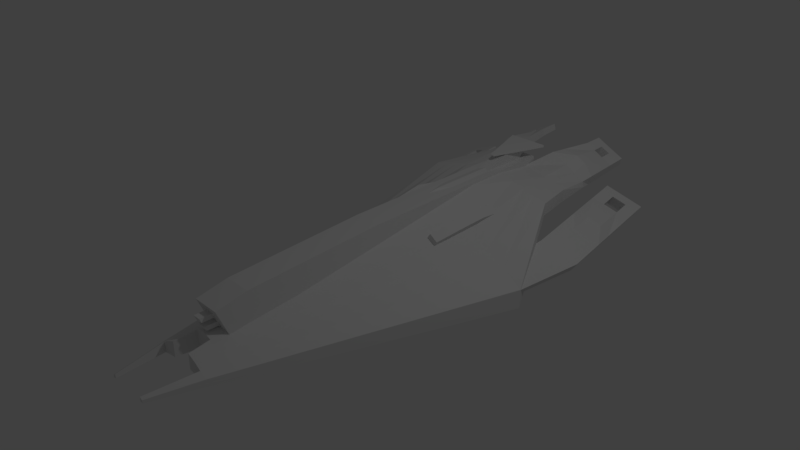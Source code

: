 # Source: AllianceDestroyer.blend  (saved by Blender 2.79.0; exported with 4.5.12 LTS)
import bpy
from mathutils import Matrix  # noqa: F401  (used for matrix-valued properties, if any)

bpy.ops.wm.read_factory_settings(use_empty=True)
scene = bpy.context.scene
scene.name = 'Scene'

# ---- collections
col_collection_1 = bpy.data.collections.new('Collection 1'); scene.collection.children.link(col_collection_1)

# ---- materials (node trees are filled in below, after node groups)
mat_material = bpy.data.materials.new('Material')
mat_material.alpha_threshold = 0.0
mat_material.use_transparent_shadow = False
mat_material.roughness = 0.5
mat_material.line_color = (0.0, 0.0, 0.0, 1.0)

# ---- material node trees

# ---- world
world_world = bpy.data.worlds.new('World'); scene.world = world_world
world_world.color = (0.05088, 0.05088, 0.05088)
world_world.use_sun_shadow = False
world_world.sun_shadow_jitter_overblur = 0.0
world_world.cycles.sampling_method = 'MANUAL'

# ---- cameras
cam_camera = bpy.data.cameras.new('Camera')
cam_camera.clip_end = 100.0
cam_camera.lens = 35.0
cam_camera.sensor_width = 32.0
cam_camera.sensor_height = 18.0
cam_camera.ortho_scale = 7.314
cam_camera.dof.focus_distance = 0.0
cam_camera.dof.aperture_fstop = 128.0

# ---- lights
light_lamp = bpy.data.lights.new('Lamp', 'POINT')
light_lamp.transmission_factor = 0.0
light_lamp.cutoff_distance = 30.0
light_lamp.energy = 100.0
light_lamp.shadow_buffer_clip_start = 1.001
light_lamp.shadow_soft_size = 0.1
light_lamp.shadow_maximum_resolution = 0.006
light_lamp.use_absolute_resolution = True

# ---- meshes
me_cube = bpy.data.meshes.new('Cube')
me_cube.from_pydata([(0.8262, 12.72, 0.8725), (0.8262, -9.418, -0.5879), (0.0, -9.418, -0.5879), (0.0, 12.72, 0.8725), (0.8262, 12.72, 2.376), (0.8262, -10.09, 1.025), (0.0, -10.09, 1.025), (0.0, 12.72, 2.376), (0.8262, -8.291, -0.5879), (0.0, -8.291, -0.5879), (0.8262, -8.291, 1.442), (0.0, -8.291, 1.442), (0.0, -0.03669, -0.5879), (0.0, -0.0367, 2.075), (0.8262, -0.0367, -0.5879), (0.8262, -0.0367, 2.075), (0.0, 9.283, 0.4787), (0.0, 9.283, 2.295), (0.8262, 9.283, 0.4787), (0.8262, 9.283, 2.295), (0.8262, 5.083, -0.4191), (0.8262, 5.083, 2.196), (0.0, 5.083, -0.4191), (0.0, 5.083, 2.196), (0.0, 11.89, 2.393), (3.784, 11.89, 0.5887), (0.0, 11.89, 1.752), (3.784, 11.89, 1.34), (0.0, 9.595, 2.393), (4.236, 9.595, 0.5887), (4.236, 9.595, 1.34), (0.0, 9.595, 1.752), (0.0, 5.153, -0.5451), (6.357, 5.153, -1.61), (0.0, 5.153, 2.293), (6.357, 5.153, -2.757), (3.611, 18.1, 1.54), (3.474, 18.1, 1.077), (1.988, -11.59, -1.352), (1.988, -11.59, -1.761), (1.838, -10.35, -1.747), (1.838, -10.35, -1.057), (3.013, 11.89, 1.554), (3.013, 11.89, 0.8258), (5.062, 5.153, -0.8146), (1.583, -11.59, -1.664), (3.373, 9.595, 0.8258), (3.373, 9.595, 1.554), (2.94, 18.1, 1.863), (2.812, 18.1, 1.433), (1.583, -11.59, -1.088), (5.062, 5.153, -2.307), (2.34, 11.89, 1.033), (2.619, 9.595, 1.033), (2.235, 18.1, 1.745), (1.229, -11.59, -0.8568), (3.93, 5.153, -1.913), (2.34, 11.89, 1.742), (3.93, 5.153, -0.1201), (1.229, -11.59, -1.579), (2.619, 9.595, 1.742), (2.354, 18.1, 2.146), (0.7568, 11.89, 1.262), (1.786, 9.595, 1.262), (1.66, 18.1, 2.069), (0.6683, -11.59, -0.6014), (2.68, 5.153, -1.478), (0.7568, 11.89, 1.949), (2.68, 5.153, 0.6476), (0.6683, -11.59, -1.485), (1.786, 9.595, 1.949), (1.77, 18.1, 2.439), (3.615, 16.86, 1.431), (0.0, -10.35, -1.256), (3.462, 16.86, 0.9178), (2.308, -10.35, -1.379), (2.799, 16.86, 1.292), (2.943, 16.86, 1.775), (2.22, 16.86, 1.619), (2.356, 16.86, 2.076), (1.627, 16.86, 1.966), (1.755, 16.86, 2.393), (3.469, 17.61, 1.014), (2.308, -10.35, -1.873), (3.613, 17.61, 1.497), (0.0, -10.35, -0.302), (2.807, 17.61, 1.377), (2.941, 17.61, 1.828), (2.229, 17.61, 1.695), (2.355, 17.61, 2.118), (1.647, 17.61, 2.028), (1.764, 17.61, 2.421), (1.427, -10.35, -1.638), (1.427, -10.35, -0.7753), (0.5688, -10.35, -1.516), (0.5688, -10.35, -0.4642), (6.677, 15.88, -0.05846), (6.217, 16.04, -0.6851), (7.168, 8.998, -1.176), (6.708, 9.154, -1.803), (4.504, 15.38, 0.7959), (4.045, 15.53, 0.1693), (4.996, 8.491, -0.3219), (4.536, 8.648, -0.9485), (6.155, 4.516, -1.752), (5.795, 4.639, -2.244), (4.453, 4.12, -1.083), (4.092, 4.242, -1.574), (5.689, 8.653, -0.5946), (5.229, 8.81, -1.221), (5.198, 15.54, 0.5232), (4.738, 15.69, -0.1035), (4.996, 4.246, -1.297), (4.636, 4.369, -1.788), (6.495, 8.841, -0.9114), (5.544, 15.88, -0.4203), (5.627, 4.393, -1.545), (6.035, 8.997, -1.538), (6.004, 15.73, 0.2064), (5.267, 4.516, -2.036), (6.789, 14.31, -0.3135), (6.329, 14.47, -0.9402), (4.617, 13.8, 0.5409), (4.157, 13.96, -0.08578), (4.85, 14.12, -0.3586), (5.31, 13.97, 0.2681), (6.116, 14.15, -0.04871), (5.656, 14.31, -0.6753), (6.719, 15.29, -0.1541), (4.087, 14.94, 0.07365), (4.78, 15.11, -0.1991), (5.24, 14.95, 0.4275), (6.046, 15.14, 0.1107), (5.586, 15.29, -0.5159), (6.259, 15.45, -0.7808), (4.547, 14.79, 0.7003), (6.478, 12.39, -1.278), (4.765, 11.72, 0.203), (6.937, 12.23, -0.6514), (4.305, 11.88, -0.4237), (4.999, 12.04, -0.6965), (5.668, 11.81, 0.2151), (6.473, 12.0, -0.1017), (5.804, 12.23, -1.013), (6.552, 11.34, -1.447), (4.839, 10.68, 0.03359), (7.012, 11.19, -0.8208), (4.38, 10.84, -0.593), (5.073, 11.0, -0.8658), (5.533, 10.84, -0.2392), (6.338, 11.03, -0.556), (5.879, 11.19, -1.183), (3.624, 14.0, 1.182), (2.768, 14.0, 0.9665), (2.949, 14.0, 1.573), (2.185, 14.0, 1.33), (2.359, 14.0, 1.915), (1.099, 14.0, 1.864), (1.266, 14.0, 2.424), (3.725, 14.0, 0.8547), (3.444, 14.91, 0.6667), (3.622, 14.91, 1.261), (2.778, 14.91, 1.07), (3.042, 14.91, 1.954), (2.196, 14.91, 1.422), (2.452, 14.91, 2.282), (1.266, 14.91, 1.896), (1.421, 14.91, 2.414), (0.0, 8.538, 2.129), (0.0, 10.79, 2.987), (0.0, 11.63, 2.129), (0.0, 12.56, 2.987), (0.3617, 8.538, 2.129), (0.3617, 10.79, 2.987), (0.3617, 11.63, 2.129), (0.3617, 12.56, 2.987), (0.0, 9.747, 2.961), (0.0, 9.747, 3.035), (0.0, 13.09, 2.961), (0.0, 13.09, 3.1), (0.1202, 9.747, 2.961), (0.1202, 9.747, 3.035), (1.219, 13.09, 2.961), (1.219, 13.09, 3.1), (1.685, 2.598, 0.5352), (2.016, 2.598, 1.04), (1.685, 9.27, 0.5352), (2.016, 9.27, 1.04), (2.189, 2.598, 0.204), (2.52, 2.598, 0.7085), (2.189, 9.27, 0.204), (2.52, 9.27, 0.7085), (1.685, 7.602, 0.5352), (1.685, 5.934, 0.5352), (1.685, 4.266, 0.5352), (2.182, 4.266, 1.293), (2.319, 5.934, 1.502), (2.182, 7.602, 1.293), (2.189, 4.266, 0.204), (2.189, 5.934, 0.204), (2.189, 7.602, 0.204), (2.687, 7.602, 0.962), (2.824, 5.934, 1.17), (2.687, 4.266, 0.962), (0.2466, -9.591, -0.1721), (0.0, -9.591, -0.1721), (0.2349, -9.915, 0.6092), (0.0, -9.915, 0.6092), (0.2466, -10.3, -0.1662), (0.0, -10.3, -0.1662), (0.2349, -10.62, 0.6151), (0.0, -10.62, 0.6151), (0.8262, 12.72, 1.374), (0.8262, 12.72, 1.875), (0.8262, -9.642, -0.05023), (0.8262, -9.865, 0.4874), (0.8262, -8.291, 0.7656), (0.8262, -8.291, 0.08886), (0.8262, -0.0367, 1.187), (0.8262, -0.0367, 0.2997), (0.8262, 9.283, 1.69), (0.8262, 9.283, 1.084), (0.8262, 5.083, 1.324), (0.8262, 5.083, 0.4525), (0.0, 12.72, 1.374), (0.0, 12.72, 1.875), (0.2466, -9.699, 0.08837), (0.2349, -9.807, 0.3488), (0.2466, -10.41, 0.09427), (0.2349, -10.51, 0.3547), (0.0, -10.41, 0.09427), (0.0, -10.51, 0.3547), (0.0, -9.699, 0.08837), (0.0, -9.807, 0.3488), (1.132, -14.37, -1.545), (1.293, -14.37, -1.583), (1.293, -14.37, -1.421), (1.132, -14.37, -1.316)], [], [(8, 1, 2, 9), (10, 11, 6, 5), (216, 10, 5, 215), (2, 1, 204, 205), (218, 15, 10, 216), (15, 13, 11, 10), (14, 8, 9, 12), (20, 14, 12, 22), (21, 23, 13, 15), (222, 21, 15, 218), (213, 4, 19, 220), (4, 7, 17, 19), (0, 18, 16, 3), (220, 19, 21, 222), (19, 17, 23, 21), (18, 20, 22, 16), (225, 7, 4, 213), (159, 152, 27, 25), (43, 25, 29, 46), (32, 34, 28, 31), (31, 28, 24, 26), (25, 27, 30, 29), (67, 24, 28, 70), (71, 64, 90, 91), (83, 75, 38, 39), (29, 30, 33, 35), (40, 83, 39, 45), (153, 159, 25, 43), (46, 29, 35, 51), (49, 48, 36, 37), (73, 85, 34, 32), (70, 28, 34, 68), (94, 69, 65, 95), (33, 44, 41, 75), (75, 41, 50, 38), (30, 47, 44, 33), (54, 61, 48, 49), (53, 46, 51, 56), (155, 153, 43, 52), (92, 40, 45, 59), (50, 45, 234, 237), (152, 154, 42, 27), (27, 42, 47, 30), (52, 43, 46, 53), (62, 52, 53, 63), (94, 92, 59, 69), (157, 155, 52, 62), (63, 53, 56, 66), (64, 71, 61, 54), (41, 93, 55, 50), (47, 60, 58, 44), (45, 50, 55, 59), (154, 156, 57, 42), (42, 57, 60, 47), (66, 56, 92, 94), (31, 63, 66, 32), (24, 67, 62, 26), (94, 95, 85, 73), (26, 62, 63, 31), (93, 95, 65, 55), (60, 70, 68, 58), (59, 55, 65, 69), (156, 158, 67, 57), (57, 67, 70, 60), (89, 91, 81, 79), (166, 167, 81, 80), (76, 77, 87, 86), (90, 88, 78, 80), (84, 87, 77, 72), (78, 88, 89, 79), (32, 66, 94, 73), (86, 82, 74, 76), (80, 81, 91, 90), (82, 84, 72, 74), (37, 36, 84, 82), (56, 51, 40, 92), (49, 37, 82, 86), (54, 49, 86, 88), (36, 48, 87, 84), (64, 54, 88, 90), (48, 61, 89, 87), (44, 58, 93, 41), (61, 71, 91, 89), (58, 68, 95, 93), (79, 77, 76, 78), (86, 87, 89, 88), (68, 34, 85, 95), (51, 35, 83, 40), (35, 33, 75, 83), (146, 144, 99, 98), (109, 103, 107, 113), (135, 129, 101, 100), (118, 115, 97, 96), (131, 135, 100, 110), (133, 134, 97, 115), (112, 113, 107, 106), (98, 99, 105, 104), (103, 102, 106, 107), (114, 98, 104, 116), (102, 108, 112, 106), (116, 119, 113, 112), (129, 130, 111, 101), (132, 131, 110, 118), (100, 101, 111, 110), (117, 109, 113, 119), (99, 117, 119, 105), (128, 132, 118, 96), (104, 105, 119, 116), (108, 114, 116, 112), (130, 133, 115, 111), (110, 111, 115, 118), (140, 143, 127, 124), (138, 142, 126, 120), (142, 141, 125, 126), (139, 140, 124, 123), (143, 136, 121, 127), (141, 137, 122, 125), (137, 139, 123, 122), (128, 134, 121, 120), (96, 97, 134, 128), (127, 126, 125, 124), (120, 126, 132, 128), (130, 124, 125, 131), (123, 124, 130, 129), (127, 121, 134, 133), (125, 122, 135, 131), (122, 123, 129, 135), (132, 126, 127, 133), (133, 130, 131, 132), (145, 147, 139, 137), (149, 145, 137, 141), (151, 144, 136, 143), (147, 148, 140, 139), (150, 149, 141, 142), (146, 150, 142, 138), (148, 151, 143, 140), (120, 121, 136, 138), (109, 117, 151, 148), (98, 114, 150, 146), (114, 108, 149, 150), (103, 109, 148, 147), (117, 99, 144, 151), (108, 102, 145, 149), (102, 103, 147, 145), (138, 136, 144, 146), (62, 67, 158, 157), (165, 167, 158, 156), (163, 165, 156, 154), (166, 164, 155, 157), (161, 163, 154, 152), (164, 162, 153, 155), (162, 160, 159, 153), (160, 161, 152, 159), (74, 72, 161, 160), (76, 74, 160, 162), (78, 76, 162, 164), (72, 77, 163, 161), (80, 78, 164, 166), (77, 79, 165, 163), (79, 81, 167, 165), (157, 158, 167, 166), (168, 169, 171, 170), (170, 171, 175, 174), (174, 175, 173, 172), (172, 173, 169, 168), (170, 174, 172, 168), (175, 171, 169, 173), (176, 177, 179, 178), (178, 179, 183, 182), (182, 183, 181, 180), (180, 181, 177, 176), (178, 182, 180, 176), (183, 179, 177, 181), (192, 197, 187, 186), (186, 187, 191, 190), (198, 203, 189, 188), (188, 189, 185, 184), (194, 198, 188, 184), (203, 195, 185, 189), (191, 187, 197, 201), (201, 197, 196, 202), (202, 196, 195, 203), (186, 190, 200, 192), (192, 200, 199, 193), (193, 199, 198, 194), (190, 191, 201, 200), (200, 201, 202, 199), (199, 202, 203, 198), (184, 185, 195, 194), (194, 195, 196, 193), (193, 196, 197, 192), (205, 204, 208, 209), (215, 5, 206, 227), (5, 6, 207, 206), (229, 210, 211, 231), (206, 207, 211, 210), (227, 206, 210, 229), (204, 226, 228, 208), (233, 227, 229, 231), (208, 228, 230, 209), (226, 227, 233, 232), (1, 214, 226, 204), (214, 215, 227, 226), (3, 224, 212, 0), (224, 225, 213, 212), (18, 221, 223, 20), (221, 220, 222, 223), (0, 212, 221, 18), (212, 213, 220, 221), (20, 223, 219, 14), (223, 222, 218, 219), (14, 219, 217, 8), (219, 218, 216, 217), (8, 217, 214, 1), (217, 216, 215, 214), (226, 232, 230, 228), (235, 236, 237, 234), (38, 50, 237, 236), (39, 38, 236, 235), (45, 39, 235, 234)])
me_cube.materials.append(mat_material)
me_cube.use_remesh_preserve_volume = False
me_cube.use_remesh_preserve_attributes = False
me_cube.use_mirror_vertex_groups = False
me_cube.update()

# ---- objects
ob_cube = bpy.data.objects.new('Cube', me_cube)
ob_lamp = bpy.data.objects.new('Lamp', light_lamp)
ob_camera = bpy.data.objects.new('Camera', cam_camera)

# ---- transforms, parenting, visibility, modifiers, constraints
ob_cube.location = (0.0, 0.0, 0.0)
ob_cube.scale = (0.2389, 0.2389, 0.2389)
ob_cube.lock_rotations_4d = False
ob_cube.empty_display_type = 'ARROWS'
ob_cube.lineart.crease_threshold = 0.0
_m = ob_cube.modifiers.new('Mirror', 'MIRROR')
_m.use_clip = True
ob_lamp.location = (4.076, 1.005, 5.904)
ob_lamp.rotation_euler = (0.6503, 0.05522, 1.866)
ob_lamp.lock_rotations_4d = False
ob_lamp.empty_display_type = 'ARROWS'
ob_lamp.color = (0.0, 0.0, 0.0, 0.0)
ob_lamp.lineart.crease_threshold = 0.0
ob_camera.location = (7.481, -6.508, 5.344)
ob_camera.rotation_euler = (1.109, 0.0, 0.8149)
ob_camera.lock_rotations_4d = False
ob_camera.empty_display_type = 'ARROWS'
ob_camera.color = (0.0, 0.0, 0.0, 0.0)
ob_camera.display_type = 'WIRE'
ob_camera.lineart.crease_threshold = 0.0

# ---- collection membership
col_collection_1.objects.link(ob_cube)
col_collection_1.objects.link(ob_lamp)
col_collection_1.objects.link(ob_camera)

# ---- scene / render settings (as saved in the file)
scene.camera = ob_camera
scene.frame_start = 1; scene.frame_end = 250; scene.frame_set(1)
scene.render.engine = 'BLENDER_EEVEE_NEXT'
scene.render.resolution_percentage = 50
scene.render.dither_intensity = 0.0
scene.cycles.use_denoising = False
scene.cycles.samples = 128
scene.cycles.sampling_pattern = 'TABULATED_SOBOL'
scene.cycles.use_adaptive_sampling = False
scene.cycles.use_light_tree = False
scene.cycles.blur_glossy = 0.0
scene.cycles.sample_clamp_indirect = 0.0
scene.view_settings.view_transform = 'Standard'
bpy.context.view_layer.update()
